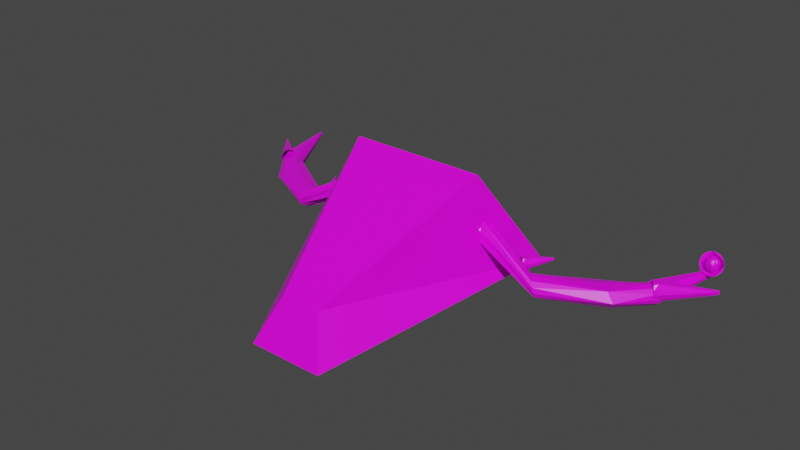 # Source: cranio.blend  (saved by Blender 2.92.15; exported with 4.5.12 LTS)
import bpy
from mathutils import Matrix  # noqa: F401  (used for matrix-valued properties, if any)

bpy.ops.wm.read_factory_settings(use_empty=True)
scene = bpy.context.scene
scene.name = 'Scene'

# ---- collections
col_collection = bpy.data.collections.new('Collection'); scene.collection.children.link(col_collection)

# ---- images (referenced by path relative to the original .blend; pixels are not part of the script)
import os
ASSET_DIR = os.environ.get("B2B_ASSET_DIR", "")  # directory of the original .blend (textures are referenced by path, not embedded)
HERE = os.path.dirname(os.path.abspath(__file__))  # packed textures are extracted next to this script under _unpacked/

def load_image(name, relpath, width, height, colorspace="sRGB"):
    """Load a texture the original file referenced (path relative to the .blend, or extracted next to this script)."""
    p = next((c for c in (os.path.join(HERE, relpath), os.path.join(ASSET_DIR, relpath)) if relpath and os.path.exists(c)), "")
    if p:
        img = bpy.data.images.load(p, check_existing=True)
        img.name = name
    else:  # same state as the original file: an image datablock whose file is absent (Cycles renders it pink)
        img = bpy.data.images.new(name, width, height)
        img.source = "FILE"
        img.filepath = "//" + (relpath or name)
    img.colorspace_settings.name = colorspace
    return img
img_material_base_color = load_image('Material Base Color', 'cranio Base Color.png', 1024, 1024, 'sRGB')

# ---- materials (node trees are filled in below, after node groups)
mat_material = bpy.data.materials.new('Material')
mat_material.alpha_threshold = 0.0
mat_material.use_transparent_shadow = False
mat_material.line_color = (0.0, 0.0, 0.0, 1.0)

# ---- material node trees
mat_material.use_nodes = True; mat_material.node_tree.nodes.clear()
_N = mat_material.node_tree.nodes; _L = mat_material.node_tree.links
n0 = _N.new('ShaderNodeOutputMaterial'); n0.name = 'Material Output'; n0.location = (300, 300)
n1 = _N.new('ShaderNodeBsdfPrincipled'); n1.name = 'Principled BSDF'; n1.location = (10, 300)
n1.distribution = 'GGX'
n1.subsurface_method = 'BURLEY'
n1.inputs[2].default_value = 0.4
n1.inputs[3].default_value = 1.45
n1.inputs[27].default_value = (0.0, 0.0, 0.0, 1.0)
n1.inputs[28].default_value = 1.0
n2 = _N.new('ShaderNodeTexImage'); n2.name = 'Textura de imagem'; n2.location = (-280, 280)
n2.image = img_material_base_color
_L.new(n1.outputs[0], n0.inputs[0])
_L.new(n2.outputs[0], n1.inputs[0])
n0.is_active_output = True

# ---- world
world_world = bpy.data.worlds.new('World'); scene.world = world_world
world_world.use_nodes = True; world_world.node_tree.nodes.clear()
_N = world_world.node_tree.nodes; _L = world_world.node_tree.links
n0 = _N.new('ShaderNodeOutputWorld'); n0.name = 'World Output'; n0.location = (300, 300)
n1 = _N.new('ShaderNodeBackground'); n1.name = 'Background'; n1.location = (10, 300)
n1.inputs[0].default_value = (0.05088, 0.05088, 0.05088, 1.0)
_L.new(n1.outputs[0], n0.inputs[0])
n0.is_active_output = True
world_world.color = (0.05088, 0.05088, 0.05088)
world_world.use_sun_shadow = False
world_world.sun_shadow_jitter_overblur = 0.0

# ---- meshes
me_cube = bpy.data.meshes.new('Cube')
me_cube.from_pydata([(2.788, 1.298, 1.554), (3.779, 2.882, -1.0), (1.331, -2.789, -0.6997), (1.88, -3.366, -1.911), (-1.327, 1.298, 1.554), (-2.319, 2.882, -1.0), (0.1288, -2.789, -0.6997), (-0.4195, -3.366, -1.911), (-6.836, 4.965, -0.8214), (-6.834, 4.961, -0.7904), (-6.823, 4.954, -0.7686), (-6.805, 4.947, -0.7616), (-6.787, 4.942, -0.7714), (-6.772, 4.94, -0.7953), (-6.764, 4.941, -0.827), (-6.766, 4.946, -0.8579), (-6.777, 4.953, -0.8798), (-6.795, 4.959, -0.8868), (-6.813, 4.964, -0.877), (-6.828, 4.967, -0.853), (-6.299, 2.947, -0.8239), (-6.129, 2.958, -0.5918), (-5.829, 3.073, -0.5896), (-5.699, 3.177, -0.8196), (-5.868, 3.167, -1.052), (-6.168, 3.052, -1.054), (-6.231, 2.798, -0.8537), (-6.183, 2.787, -0.7193), (-6.069, 2.813, -0.6185), (-5.919, 2.871, -0.5785), (-5.773, 2.943, -0.6099), (-5.671, 3.012, -0.7043), (-5.62, 2.99, -0.8352), (-5.65, 2.981, -1.058), (-5.782, 2.975, -1.07), (-5.951, 2.986, -1.112), (-6.097, 2.913, -1.08), (-6.199, 2.844, -0.9858), (-5.453, 1.942, -0.8447), (-5.242, 1.988, -0.6036), (-4.865, 2.196, -0.5839), (-4.676, 2.279, -0.804), (-4.888, 2.233, -1.045), (-5.288, 2.106, -1.066), (-3.659, 1.09, -0.7815), (-3.612, 1.098, -0.6454), (-3.519, 1.181, -0.541), (-3.404, 1.318, -0.4961), (-3.298, 1.47, -0.5229), (-3.229, 1.599, -0.6142), (-3.193, 1.587, -0.7441), (-3.239, 1.579, -0.8802), (-3.332, 1.496, -0.9847), (-3.471, 1.44, -1.031), (-3.577, 1.287, -1.004), (-3.645, 1.159, -0.9128), (-1.726, 1.361, 0.1514), (-1.619, 1.484, 0.3935), (-1.471, 1.828, 0.4143), (-1.429, 2.049, 0.1929), (-1.537, 1.925, -0.04933), (-1.685, 1.582, -0.07008), (-1.5, 1.241, 0.1311), (-1.467, 1.262, 0.2683), (-1.415, 1.377, 0.3753), (-1.359, 1.553, 0.4236), (-1.312, 1.744, 0.4001), (-1.289, 1.9, 0.3112), (-1.294, 1.977, 0.1807), (-1.327, 1.956, 0.04356), (-1.378, 1.842, -0.06349), (-1.435, 1.665, -0.1117), (-1.481, 1.474, -0.08829), (-1.505, 1.319, 0.0006124), (-3.383, 2.306, -0.4776), (-3.382, 2.305, -0.4567), (-3.376, 2.304, -0.442), (-3.368, 2.303, -0.4375), (-3.359, 2.304, -0.4443), (-3.351, 2.305, -0.4607), (-3.348, 2.306, -0.4822), (-3.348, 2.307, -0.5031), (-3.354, 2.308, -0.5178), (-3.362, 2.308, -0.5224), (-3.371, 2.308, -0.5155), (-3.379, 2.307, -0.4992), (-3.017, 1.629, -0.4807), (-2.941, 1.656, -0.3255), (-2.807, 1.735, -0.3278), (-2.748, 1.787, -0.4852), (-2.824, 1.761, -0.6404), (-2.958, 1.682, -0.6382), (-2.976, 1.582, -0.5013), (-2.955, 1.585, -0.4108), (-2.904, 1.61, -0.344), (-2.838, 1.65, -0.3188), (-2.773, 1.694, -0.3418), (-2.727, 1.731, -0.4071), (-2.7, 1.728, -0.4962), (-2.711, 1.719, -0.6463), (-2.772, 1.7, -0.6535), (-2.852, 1.683, -0.6795), (-2.917, 1.639, -0.6564), (-2.962, 1.602, -0.5912), (-7.306, 3.91, -0.8242), (-7.306, 3.908, -0.7932), (-7.299, 3.908, -0.7708), (-7.287, 3.908, -0.7631), (-7.272, 3.91, -0.772), (-7.258, 3.912, -0.7953), (-7.25, 3.915, -0.8266), (-7.25, 3.916, -0.8576), (-7.256, 3.917, -0.8799), (-7.269, 3.916, -0.8877), (-7.284, 3.915, -0.8787), (-7.297, 3.912, -0.8555), (-6.245, 2.762, -0.7197), (-6.167, 2.821, -0.4845), (-6.014, 2.979, -0.4785), (-5.94, 3.078, -0.7078), (-6.017, 3.019, -0.943), (-6.17, 2.861, -0.949), (-6.144, 2.684, -0.7405), (-6.126, 2.693, -0.605), (-6.073, 2.744, -0.5028), (-6.002, 2.824, -0.4611), (-5.93, 2.911, -0.4912), (-5.877, 2.982, -0.585), (-5.82, 2.98, -0.7125), (-5.81, 2.961, -0.9338), (-5.891, 2.92, -0.9502), (-6.0, 2.879, -0.9967), (-6.072, 2.792, -0.9666), (-6.125, 2.72, -0.8728), (8.091, 4.859, -0.8088), (8.089, 4.854, -0.7779), (8.078, 4.848, -0.756), (8.06, 4.841, -0.749), (8.042, 4.836, -0.7588), (8.027, 4.833, -0.7828), (8.019, 4.835, -0.8145), (8.021, 4.839, -0.8454), (8.033, 4.846, -0.8673), (8.05, 4.853, -0.8743), (8.068, 4.858, -0.8645), (8.083, 4.86, -0.8405), (7.554, 2.841, -0.8114), (7.384, 2.851, -0.5792), (7.084, 2.966, -0.5771), (6.954, 3.07, -0.8071), (7.123, 3.06, -1.039), (7.424, 2.945, -1.041), (7.486, 2.692, -0.8411), (7.438, 2.68, -0.7067), (7.324, 2.707, -0.606), (7.174, 2.764, -0.566), (7.028, 2.837, -0.5974), (6.926, 2.905, -0.6918), (6.875, 2.883, -0.8227), (6.905, 2.875, -1.045), (7.037, 2.868, -1.058), (7.206, 2.879, -1.099), (7.352, 2.806, -1.068), (7.454, 2.738, -0.9732), (6.708, 1.836, -0.8322), (6.497, 1.881, -0.591), (6.12, 2.09, -0.5714), (5.931, 2.172, -0.7915), (6.143, 2.127, -1.033), (6.543, 1.999, -1.054), (4.914, 0.983, -0.769), (4.867, 0.9911, -0.6329), (4.774, 1.075, -0.5284), (4.659, 1.211, -0.4836), (4.553, 1.364, -0.5104), (4.484, 1.492, -0.6017), (4.448, 1.481, -0.7316), (4.494, 1.472, -0.8677), (4.587, 1.389, -0.9721), (4.726, 1.334, -1.018), (4.832, 1.181, -0.9916), (4.901, 1.052, -0.9003), (2.981, 1.254, 0.1639), (2.874, 1.377, 0.4061), (2.726, 1.721, 0.4268), (2.685, 1.942, 0.2054), (2.792, 1.819, -0.03679), (2.94, 1.475, -0.05754), (2.755, 1.135, 0.1437), (2.722, 1.156, 0.2808), (2.67, 1.27, 0.3879), (2.614, 1.446, 0.4361), (2.567, 1.638, 0.4127), (2.544, 1.793, 0.3238), (2.549, 1.87, 0.1933), (2.582, 1.849, 0.0561), (2.633, 1.735, -0.05095), (2.69, 1.559, -0.09921), (2.736, 1.367, -0.07575), (2.76, 1.212, 0.01315), (4.638, 2.199, -0.4651), (4.637, 2.198, -0.4442), (4.632, 2.197, -0.4295), (4.623, 2.197, -0.4249), (4.614, 2.197, -0.4318), (4.607, 2.198, -0.4481), (4.603, 2.199, -0.4697), (4.603, 2.2, -0.4906), (4.609, 2.201, -0.5053), (4.617, 2.201, -0.5098), (4.626, 2.201, -0.503), (4.634, 2.2, -0.4866), (4.272, 1.523, -0.4682), (4.196, 1.549, -0.313), (4.062, 1.628, -0.3152), (4.003, 1.681, -0.4726), (4.079, 1.654, -0.6278), (4.214, 1.575, -0.6256), (4.231, 1.476, -0.4888), (4.21, 1.479, -0.3983), (4.159, 1.503, -0.3315), (4.093, 1.543, -0.3062), (4.028, 1.587, -0.3293), (3.983, 1.624, -0.3945), (3.955, 1.621, -0.4837), (3.966, 1.612, -0.6338), (4.027, 1.594, -0.6409), (4.107, 1.577, -0.6669), (4.172, 1.532, -0.6438), (4.217, 1.495, -0.5786), (8.561, 3.803, -0.8116), (8.561, 3.802, -0.7807), (8.554, 3.801, -0.7583), (8.542, 3.801, -0.7506), (8.527, 3.803, -0.7595), (8.513, 3.806, -0.7827), (8.505, 3.808, -0.814), (8.505, 3.81, -0.845), (8.512, 3.81, -0.8674), (8.524, 3.81, -0.8751), (8.539, 3.808, -0.8662), (8.552, 3.806, -0.8429), (7.5, 2.655, -0.7072), (7.422, 2.714, -0.4719), (7.269, 2.872, -0.466), (7.195, 2.972, -0.6953), (7.272, 2.913, -0.9305), (7.425, 2.755, -0.9364), (7.399, 2.578, -0.7279), (7.381, 2.586, -0.5925), (7.328, 2.638, -0.4902), (7.257, 2.717, -0.4486), (7.185, 2.804, -0.4787), (7.132, 2.875, -0.5725), (7.076, 2.873, -0.7), (7.065, 2.855, -0.9213), (7.146, 2.813, -0.9377), (7.255, 2.772, -0.9842), (7.327, 2.685, -0.9541), (7.38, 2.614, -0.8603), (8.019, 4.445, -0.1748), (7.951, 4.447, -0.178), (7.885, 4.445, -0.191), (7.824, 4.436, -0.2133), (7.769, 4.423, -0.2441), (7.724, 4.406, -0.2822), (7.69, 4.385, -0.3261), (7.668, 4.361, -0.3741), (7.659, 4.334, -0.4243), (7.664, 4.307, -0.475), (7.681, 4.28, -0.524), (7.712, 4.254, -0.5695), (7.753, 4.23, -0.6099), (7.805, 4.209, -0.6434), (7.864, 4.192, -0.6688), (7.929, 4.179, -0.6853), (7.997, 4.171, -0.692), (8.065, 4.169, -0.6888), (8.131, 4.172, -0.6758), (8.192, 4.18, -0.6534), (8.246, 4.193, -0.6226), (8.291, 4.21, -0.5846), (8.326, 4.232, -0.5407), (8.348, 4.256, -0.4927), (8.357, 4.282, -0.4424), (8.352, 4.309, -0.3918), (8.334, 4.336, -0.3428), (8.304, 4.362, -0.2972), (8.262, 4.386, -0.2569), (8.211, 4.407, -0.2234), (8.152, 4.424, -0.1979), (8.087, 4.437, -0.1815), (8.033, 4.833, -0.7638), (8.03, 4.17, -0.2933), (8.043, 4.395, -0.2546), (8.038, 4.169, -0.2941), (8.047, 4.194, -0.269), (8.056, 4.223, -0.2498), (8.064, 4.255, -0.2372), (8.071, 4.289, -0.2317), (8.077, 4.324, -0.2336), (8.081, 4.358, -0.2428), (8.083, 4.39, -0.2588), (8.045, 4.167, -0.2961), (8.077, 4.218, -0.2556), (8.103, 4.282, -0.2405), (8.112, 4.316, -0.2434), (8.122, 4.382, -0.2694), (8.052, 4.165, -0.2993), (8.075, 4.186, -0.2793), (8.096, 4.212, -0.2647), (8.116, 4.241, -0.2562), (8.132, 4.273, -0.2542), (8.144, 4.306, -0.2585), (8.153, 4.339, -0.2692), (8.157, 4.371, -0.2858), (8.058, 4.163, -0.3036), (8.113, 4.205, -0.2768), (8.157, 4.262, -0.2722), (8.172, 4.294, -0.2785), (8.187, 4.357, -0.3074), (8.062, 4.16, -0.3087), (8.127, 4.196, -0.2913), (8.177, 4.249, -0.2939), (8.195, 4.28, -0.3027), (8.211, 4.342, -0.3335), (8.066, 4.156, -0.3144), (8.137, 4.187, -0.3077), (8.192, 4.235, -0.3184), (8.211, 4.264, -0.3299), (8.229, 4.325, -0.363), (8.068, 4.153, -0.3206), (8.107, 4.162, -0.321), (8.142, 4.177, -0.3253), (8.174, 4.197, -0.3334), (8.201, 4.221, -0.3448), (8.221, 4.248, -0.3593), (8.234, 4.277, -0.3762), (8.239, 4.308, -0.3948), (8.068, 4.15, -0.327), (8.144, 4.167, -0.3436), (8.203, 4.206, -0.3722), (8.223, 4.232, -0.3897), (8.242, 4.29, -0.4277), (8.067, 4.146, -0.3334), (8.141, 4.158, -0.3617), (8.198, 4.192, -0.3993), (8.218, 4.216, -0.4198), (8.236, 4.273, -0.4604), (8.065, 4.143, -0.3395), (8.134, 4.149, -0.3791), (8.187, 4.179, -0.4253), (8.206, 4.201, -0.4487), (8.223, 4.257, -0.4916), (8.061, 4.14, -0.3451), (8.093, 4.138, -0.369), (8.122, 4.141, -0.3949), (8.149, 4.151, -0.422), (8.171, 4.167, -0.449), (8.187, 4.188, -0.4751), (8.198, 4.214, -0.4991), (8.203, 4.243, -0.5201), (8.056, 4.138, -0.3499), (8.107, 4.135, -0.4087), (8.148, 4.158, -0.4696), (8.163, 4.178, -0.498), (8.176, 4.232, -0.5449), (8.049, 4.137, -0.3538), (8.09, 4.13, -0.4199), (8.122, 4.15, -0.4864), (8.133, 4.17, -0.5165), (8.144, 4.223, -0.565), (8.042, 4.135, -0.3567), (8.069, 4.127, -0.428), (8.091, 4.146, -0.4985), (8.099, 4.165, -0.5301), (8.108, 4.218, -0.5797), (8.035, 4.135, -0.3584), (8.041, 4.127, -0.395), (8.048, 4.126, -0.4328), (8.054, 4.132, -0.4701), (8.059, 4.144, -0.5057), (8.063, 4.163, -0.538), (8.067, 4.187, -0.5659), (8.069, 4.216, -0.5883), (8.027, 4.135, -0.3588), (8.029, 4.217, -0.5905), (8.019, 4.136, -0.358), (8.011, 4.129, -0.3943), (8.003, 4.129, -0.4317), (7.997, 4.136, -0.4687), (7.992, 4.149, -0.504), (7.989, 4.168, -0.5361), (7.988, 4.193, -0.5639), (7.989, 4.222, -0.5862), (8.012, 4.138, -0.3559), (7.982, 4.134, -0.4258), (7.961, 4.156, -0.4952), (7.954, 4.176, -0.5264), (7.951, 4.23, -0.5757), (8.005, 4.14, -0.3527), (7.963, 4.14, -0.4167), (7.932, 4.165, -0.4816), (7.922, 4.186, -0.5112), (7.916, 4.241, -0.5593), (7.999, 4.143, -0.3485), (7.946, 4.147, -0.4047), (7.906, 4.176, -0.4636), (7.894, 4.198, -0.4912), (7.885, 4.254, -0.5376), (7.994, 4.146, -0.3434), (7.962, 4.148, -0.3657), (7.932, 4.156, -0.3902), (7.907, 4.17, -0.4159), (7.886, 4.189, -0.4419), (7.871, 4.213, -0.4671), (7.863, 4.24, -0.4906), (7.861, 4.27, -0.5115), (7.991, 4.149, -0.3376), (7.922, 4.165, -0.3738), (7.871, 4.203, -0.4173), (7.855, 4.228, -0.4398), (7.843, 4.286, -0.482), (7.989, 4.152, -0.3314), (7.917, 4.175, -0.3561), (7.863, 4.217, -0.3909), (7.845, 4.244, -0.4105), (7.833, 4.304, -0.4502), (7.988, 4.156, -0.325), (7.915, 4.185, -0.3378), (7.861, 4.232, -0.3636), (7.843, 4.261, -0.3801), (7.83, 4.322, -0.4174), (7.989, 4.159, -0.3186), (7.952, 4.174, -0.3171), (7.918, 4.194, -0.3197), (7.889, 4.219, -0.3262), (7.865, 4.246, -0.3364), (7.848, 4.276, -0.3499), (7.838, 4.307, -0.3662), (7.836, 4.339, -0.3847), (7.992, 4.162, -0.3126), (7.925, 4.203, -0.3024), (7.876, 4.259, -0.3104), (7.86, 4.291, -0.3211), (7.849, 4.354, -0.3535), (7.996, 4.165, -0.307), (7.937, 4.211, -0.2865), (7.893, 4.271, -0.2867), (7.879, 4.304, -0.2947), (7.869, 4.368, -0.3249), (8.001, 4.167, -0.3021), (7.952, 4.217, -0.2727), (7.915, 4.281, -0.2661), (7.903, 4.314, -0.2718), (7.896, 4.38, -0.3001), (8.007, 4.169, -0.2982), (7.987, 4.193, -0.2771), (7.969, 4.222, -0.2615), (7.954, 4.254, -0.2522), (7.942, 4.288, -0.2494), (7.933, 4.322, -0.2532), (7.928, 4.356, -0.2636), (7.928, 4.388, -0.28), (8.014, 4.17, -0.2954), (7.99, 4.225, -0.2534), (7.972, 4.292, -0.2372), (7.967, 4.327, -0.2397), (7.964, 4.394, -0.2654), (8.022, 4.17, -0.2937), (8.016, 4.196, -0.2682), (8.011, 4.226, -0.2486), (8.007, 4.259, -0.2358), (8.004, 4.294, -0.2301), (8.003, 4.329, -0.2318), (8.002, 4.364, -0.2408), (8.003, 4.396, -0.2568)], [], [(0, 4, 6, 2), (3, 2, 6, 7), (7, 6, 4, 5), (5, 1, 3, 7), (1, 0, 2, 3), (5, 4, 0, 1), (8, 20, 26, 27, 28, 21, 10, 9), (16, 24, 34, 35, 36, 25, 18, 17), (26, 38, 44, 45, 46, 39, 28, 27), (34, 42, 52, 53, 54, 43, 36, 35), (44, 56, 62, 63, 64, 57, 46, 45), (10, 21, 28, 29, 30, 22, 12, 11), (12, 22, 30, 31, 32, 23, 14, 13), (14, 23, 32, 33, 34, 24, 16, 15), (52, 60, 70, 71, 72, 61, 54, 53), (18, 25, 36, 37, 26, 20, 8, 19), (28, 39, 46, 47, 48, 40, 30, 29), (30, 40, 48, 49, 50, 41, 32, 31), (32, 41, 50, 51, 52, 42, 34, 33), (46, 57, 64, 65, 66, 58, 48, 47), (48, 58, 66, 67, 68, 59, 50, 49), (54, 61, 72, 73, 62, 56, 44, 55), (50, 59, 68, 69, 70, 60, 52, 51), (36, 43, 54, 55, 44, 38, 26, 37), (74, 86, 92, 93, 94, 87, 76, 75), (82, 90, 100, 101, 102, 91, 84, 83), (76, 87, 94, 95, 96, 88, 78, 77), (78, 88, 96, 97, 98, 89, 80, 79), (80, 89, 98, 99, 100, 90, 82, 81), (84, 91, 102, 103, 92, 86, 74, 85), (104, 116, 122, 123, 124, 117, 106, 105), (112, 120, 130, 131, 132, 121, 114, 113), (106, 117, 124, 125, 126, 118, 108, 107), (108, 118, 126, 127, 128, 119, 110, 109), (110, 119, 128, 129, 130, 120, 112, 111), (114, 121, 132, 133, 122, 116, 104, 115), (134, 146, 152, 153, 154, 147, 136, 135), (142, 150, 160, 161, 162, 151, 144, 143), (152, 164, 170, 171, 172, 165, 154, 153), (160, 168, 178, 179, 180, 169, 162, 161), (170, 182, 188, 189, 190, 183, 172, 171), (136, 147, 154, 155, 156, 148, 138, 137), (138, 148, 156, 157, 158, 149, 140, 139), (140, 149, 158, 159, 160, 150, 142, 141), (178, 186, 196, 197, 198, 187, 180, 179), (144, 151, 162, 163, 152, 146, 134, 145), (154, 165, 172, 173, 174, 166, 156, 155), (156, 166, 174, 175, 176, 167, 158, 157), (158, 167, 176, 177, 178, 168, 160, 159), (172, 183, 190, 191, 192, 184, 174, 173), (174, 184, 192, 193, 194, 185, 176, 175), (180, 187, 198, 199, 188, 182, 170, 181), (176, 185, 194, 195, 196, 186, 178, 177), (162, 169, 180, 181, 170, 164, 152, 163), (200, 212, 218, 219, 220, 213, 202, 201), (208, 216, 226, 227, 228, 217, 210, 209), (202, 213, 220, 221, 222, 214, 204, 203), (204, 214, 222, 223, 224, 215, 206, 205), (206, 215, 224, 225, 226, 216, 208, 207), (210, 217, 228, 229, 218, 212, 200, 211), (230, 242, 248, 249, 250, 243, 232, 231), (238, 246, 256, 257, 258, 247, 240, 239), (232, 243, 250, 251, 252, 244, 234, 233), (234, 244, 252, 253, 254, 245, 236, 235), (236, 245, 254, 255, 256, 246, 238, 237), (240, 247, 258, 259, 248, 242, 230, 241), (286, 292, 262, 261, 260, 291, 290, 289, 288, 287), (292, 270, 269, 268, 267, 266, 265, 264, 263, 262), (278, 292, 286, 285, 284, 283, 282, 281, 280, 279), (270, 292, 278, 277, 276, 275, 274, 273, 272, 271), (388, 387, 395, 400, 405, 410, 411, 412, 406, 401, 396, 389), (301, 300, 306, 313, 314, 315, 307, 302), (309, 308, 316, 321, 326, 331, 332, 333, 327, 322, 317, 310), (299, 298, 297, 304, 310, 311, 312, 305), (312, 311, 310, 317, 322, 327, 333, 334, 335, 328, 323, 318), (314, 313, 319, 324, 329, 336, 337, 338, 330, 325, 320, 315), (336, 335, 341, 346, 351, 358, 359, 352, 347, 342), (337, 336, 342, 347, 352, 359, 360, 361, 353, 348, 343, 338), (296, 295, 303, 308, 309, 310, 304, 297), (334, 333, 340, 345, 350, 356, 357, 358, 351, 346, 341, 335), (361, 360, 359, 365, 370, 375, 382, 383, 384, 376, 371, 366), (367, 372, 377, 378, 379, 373, 368, 363, 356, 355, 354, 362), (368, 373, 379, 380, 381, 374, 369, 364, 358, 357, 356, 363), (369, 374, 381, 382, 375, 370, 365, 359, 358, 364), (411, 410, 418, 423, 428, 433, 434, 435, 429, 424, 419, 412), (299, 300, 301, 302, 294, 476, 475, 474, 473, 472, 471, 470, 469, 293, 295, 296, 297, 298), (393, 392, 398, 403, 408, 415, 416, 417, 409, 404, 399, 394), (415, 414, 420, 425, 430, 437, 438, 431, 426, 421), (447, 452, 458, 459, 460, 453, 448, 443, 437, 436, 435, 442), (390, 389, 396, 401, 406, 412, 413, 414, 407, 402, 397, 391), (416, 415, 421, 426, 431, 438, 439, 440, 432, 427, 422, 417), (413, 412, 419, 424, 429, 435, 436, 437, 430, 425, 420, 414), (392, 391, 397, 402, 407, 414, 415, 408, 403, 398), (457, 456, 464, 469, 470, 471, 465, 458), (438, 437, 443, 448, 453, 460, 461, 454, 449, 444), (459, 458, 465, 471, 472, 473, 466, 460), (462, 461, 467, 474, 475, 476, 468, 463), (434, 433, 441, 446, 451, 456, 457, 458, 452, 447, 442, 435), (449, 454, 461, 462, 463, 455, 450, 445, 440, 439, 438, 444), (461, 460, 466, 473, 474, 467), (332, 331, 339, 344, 349, 354, 355, 356, 350, 345, 340, 333), (378, 377, 385, 387, 388, 389, 390, 391, 392, 393, 394, 386, 384, 383, 382, 381, 380, 379), (295, 293, 469, 464, 456, 451, 446, 441, 433, 428, 423, 418, 410, 405, 400, 395, 387, 385, 377, 372, 367, 362, 354, 349, 344, 339, 331, 326, 321, 316, 308, 303), (300, 299, 305, 312, 313, 306), (313, 312, 318, 323, 328, 335, 336, 329, 324, 319)])
_uv = me_cube.uv_layers.new(name='UVMap')
_uv.uv.foreach_set('vector', [0.2828, 0.4308, 0.2828, 0.7144, 0.0, 0.6159, 0.0, 0.533, 0.6062, 0.4629, 0.5294, 0.4085, 0.5227, 0.3359, 0.5934, 0.3241, 0.5934, 0.3241, 0.5227, 0.3359, 0.4182, 0.1081, 0.6062, 0.0, 0.0, 0.0, 0.4182, 0.0, 0.2942, 0.4308, 0.1365, 0.4308, 0.7925, 0.4375, 0.6062, 0.3273, 0.7197, 0.02154, 0.7925, 0.0, 0.6119, 0.7489, 0.4182, 0.7562, 0.4182, 0.5632, 0.6119, 0.4629, 0.7336, 0.9108, 0.6321, 0.8088, 0.6256, 0.7996, 0.6267, 0.7962, 0.6323, 0.7903, 0.6388, 0.7989, 0.7335, 0.9096, 0.7334, 0.9105, 0.9093, 0.002547, 0.8353, 0.1197, 0.827, 0.1316, 0.8219, 0.1215, 0.8124, 0.1152, 0.8181, 0.106, 0.9088, 0.0, 0.9091, 0.00134, 0.9545, 0.344, 0.9476, 0.2685, 0.9268, 0.1334, 0.935, 0.1295, 0.9398, 0.1258, 0.9597, 0.2551, 0.9672, 0.3324, 0.9627, 0.3393, 0.827, 0.1316, 0.8139, 0.2102, 0.824, 0.3276, 0.816, 0.3216, 0.8032, 0.3205, 0.7925, 0.1912, 0.8124, 0.1152, 0.8219, 0.1215, 0.9268, 0.1334, 0.9538, 0.02002, 0.9494, 0.002916, 0.9578, 0.000193, 0.9633, 0.0, 0.9672, 0.0154, 0.9398, 0.1258, 0.935, 0.1295, 0.7335, 0.9096, 0.6388, 0.7989, 0.6323, 0.7903, 0.6409, 0.7833, 0.6503, 0.7772, 0.6561, 0.785, 0.734, 0.9071, 0.7337, 0.9084, 0.734, 0.9071, 0.6561, 0.785, 0.6503, 0.7772, 0.6579, 0.7735, 0.6582, 0.7698, 0.6666, 0.781, 0.7347, 0.9057, 0.7344, 0.9061, 0.958, 0.4646, 0.9083, 0.5852, 0.9019, 0.5958, 0.8879, 0.5918, 0.8862, 0.5839, 0.8929, 0.5728, 0.955, 0.4629, 0.9562, 0.464, 0.824, 0.3276, 0.9087, 0.413, 0.9093, 0.4253, 0.897, 0.4284, 0.8839, 0.4322, 0.8832, 0.4164, 0.8032, 0.3205, 0.816, 0.3216, 0.9481, 0.4545, 0.9384, 0.3516, 0.9364, 0.3429, 0.9449, 0.3453, 0.9545, 0.344, 0.9566, 0.3529, 0.9522, 0.4552, 0.95, 0.4552, 0.6323, 0.7903, 0.6119, 0.7124, 0.6237, 0.5818, 0.6359, 0.5797, 0.6486, 0.5787, 0.6374, 0.6972, 0.6503, 0.7772, 0.6409, 0.7833, 0.6503, 0.7772, 0.6374, 0.6972, 0.6486, 0.5787, 0.6586, 0.5791, 0.659, 0.5766, 0.6487, 0.6889, 0.6582, 0.7698, 0.6579, 0.7735, 0.9019, 0.5958, 0.8865, 0.6756, 0.8764, 0.7874, 0.8676, 0.7833, 0.8581, 0.7792, 0.8691, 0.6616, 0.8862, 0.5839, 0.8879, 0.5918, 0.6237, 0.5818, 0.7085, 0.4787, 0.7092, 0.4629, 0.7217, 0.4656, 0.7347, 0.4695, 0.7342, 0.4818, 0.6486, 0.5787, 0.6359, 0.5797, 0.1822, 0.8478, 0.179, 0.7209, 0.1802, 0.718, 0.191, 0.7144, 0.2008, 0.7167, 0.1998, 0.7191, 0.2008, 0.8473, 0.1931, 0.8434, 0.2011, 0.8326, 0.2008, 0.7163, 0.2009, 0.7148, 0.2126, 0.7176, 0.2224, 0.7144, 0.2223, 0.7161, 0.2224, 0.8328, 0.2126, 0.8357, 0.8764, 0.7874, 0.958, 0.8888, 0.9557, 0.8991, 0.9465, 0.8962, 0.9361, 0.8956, 0.9387, 0.8836, 0.8581, 0.7792, 0.8676, 0.7833, 0.9364, 0.3429, 0.9289, 0.2672, 0.9093, 0.1382, 0.9174, 0.1366, 0.9268, 0.1334, 0.9476, 0.2685, 0.9545, 0.344, 0.9449, 0.3453, 0.5906, 0.7562, 0.5811, 0.8003, 0.5818, 0.8044, 0.5758, 0.8051, 0.5718, 0.807, 0.5712, 0.8032, 0.5882, 0.7565, 0.5892, 0.7562, 0.4164, 0.5495, 0.4164, 0.6024, 0.4161, 0.6079, 0.4115, 0.6051, 0.4061, 0.604, 0.406, 0.5998, 0.4156, 0.5486, 0.4161, 0.5491, 0.4113, 0.5486, 0.4061, 0.495, 0.406, 0.491, 0.4114, 0.4902, 0.4167, 0.4897, 0.4167, 0.4934, 0.4122, 0.5478, 0.4117, 0.5482, 0.567, 0.8179, 0.5521, 0.7667, 0.5526, 0.763, 0.5546, 0.7612, 0.5592, 0.7583, 0.559, 0.7635, 0.5689, 0.8168, 0.5677, 0.8173, 0.5689, 0.8168, 0.559, 0.7635, 0.5592, 0.7583, 0.5686, 0.7562, 0.5712, 0.7585, 0.571, 0.7639, 0.5712, 0.8166, 0.5702, 0.8166, 0.5932, 0.7571, 0.5926, 0.8031, 0.5932, 0.8071, 0.5882, 0.8051, 0.5818, 0.8044, 0.5811, 0.8003, 0.5906, 0.7562, 0.5921, 0.7565, 0.09225, 0.7144, 0.07792, 0.8168, 0.07902, 0.8255, 0.07014, 0.8263, 0.06426, 0.8277, 0.06336, 0.8195, 0.08867, 0.7149, 0.09013, 0.7144, 0.2827, 0.7159, 0.2827, 0.8213, 0.2823, 0.8324, 0.2758, 0.8283, 0.2679, 0.8277, 0.2678, 0.8193, 0.2815, 0.7144, 0.2822, 0.7152, 0.2448, 0.7144, 0.2528, 0.8224, 0.2528, 0.8307, 0.2454, 0.8311, 0.2376, 0.8311, 0.2377, 0.8236, 0.2435, 0.7158, 0.2442, 0.7151, 0.1499, 0.8349, 0.1281, 0.7285, 0.1287, 0.721, 0.1318, 0.7204, 0.1387, 0.7166, 0.1385, 0.7272, 0.1528, 0.8337, 0.1511, 0.8342, 0.1528, 0.8337, 0.1385, 0.7272, 0.1387, 0.7166, 0.1526, 0.7144, 0.1561, 0.7174, 0.1559, 0.7284, 0.1561, 0.8339, 0.1546, 0.8336, 0.09613, 0.7156, 0.09515, 0.818, 0.09613, 0.8263, 0.08854, 0.8255, 0.07902, 0.8255, 0.07792, 0.8168, 0.09225, 0.7144, 0.09445, 0.7148, 0.9669, 0.8094, 0.9765, 0.6818, 0.975, 0.671, 0.984, 0.6683, 0.99, 0.6644, 0.9913, 0.6746, 0.9705, 0.8083, 0.969, 0.8091, 0.8581, 0.4654, 0.7827, 0.5813, 0.7742, 0.5931, 0.769, 0.5826, 0.7597, 0.5764, 0.7655, 0.5673, 0.8575, 0.4629, 0.8579, 0.4641, 0.975, 0.671, 0.9764, 0.5913, 0.9751, 0.4645, 0.9841, 0.4629, 0.9901, 0.4629, 0.9913, 0.5839, 0.99, 0.6644, 0.984, 0.6683, 0.7742, 0.5931, 0.7607, 0.672, 0.7702, 0.7902, 0.7621, 0.7839, 0.7493, 0.7828, 0.7393, 0.6525, 0.7597, 0.5764, 0.769, 0.5826, 0.1677, 0.8613, 0.1662, 0.7348, 0.1561, 0.7287, 0.1636, 0.7238, 0.17, 0.7144, 0.179, 0.7199, 0.179, 0.8461, 0.1745, 0.8563, 0.4056, 0.8821, 0.3105, 0.7712, 0.3039, 0.7628, 0.3126, 0.7556, 0.3218, 0.7496, 0.3276, 0.7573, 0.406, 0.8795, 0.4058, 0.8808, 0.9877, 0.3295, 0.9676, 0.1859, 0.9683, 0.1762, 0.976, 0.1762, 0.9851, 0.1727, 0.985, 0.1865, 0.9917, 0.3284, 0.9894, 0.3287, 0.9917, 0.3284, 0.985, 0.1865, 0.9851, 0.1727, 1.0, 0.1726, 0.9999, 0.177, 0.9995, 0.1915, 0.9953, 0.3294, 0.9938, 0.3287, 0.7702, 0.7902, 0.8576, 0.8818, 0.8581, 0.8941, 0.8456, 0.8968, 0.8326, 0.9006, 0.832, 0.8848, 0.7493, 0.7828, 0.7621, 0.7839, 0.9629, 0.8083, 0.9593, 0.6809, 0.958, 0.6705, 0.9655, 0.6718, 0.975, 0.671, 0.9765, 0.6818, 0.9669, 0.8094, 0.9646, 0.8091, 0.3039, 0.7628, 0.2828, 0.6852, 0.2936, 0.5547, 0.3059, 0.5523, 0.3185, 0.5514, 0.3082, 0.6698, 0.3218, 0.7496, 0.3126, 0.7556, 0.9683, 0.1762, 0.9672, 0.09948, 0.9686, 0.0, 0.9763, 0.004714, 0.9853, 0.002329, 0.9842, 0.09676, 0.9851, 0.1727, 0.976, 0.1762, 0.9851, 0.1727, 0.9842, 0.09676, 0.9853, 0.002329, 0.9942, 0.003155, 1.0, 0.001387, 0.9988, 0.1012, 0.9999, 0.177, 1.0, 0.1726, 0.2936, 0.5547, 0.38, 0.4465, 0.3805, 0.4308, 0.3931, 0.4332, 0.406, 0.4371, 0.4057, 0.4493, 0.3185, 0.5514, 0.3059, 0.5523, 0.0304, 0.7315, 0.0304, 0.8729, 0.02806, 0.8793, 0.01798, 0.8811, 0.008359, 0.8781, 0.01036, 0.8727, 0.01172, 0.7324, 0.01983, 0.7351, 0.7493, 0.7828, 0.832, 0.8848, 0.8326, 0.9006, 0.8225, 0.9045, 0.818, 0.9073, 0.8174, 0.8897, 0.7347, 0.7845, 0.7393, 0.783, 0.01172, 0.7324, 0.01036, 0.8727, 0.008359, 0.8781, 0.001778, 0.8712, 0.0, 0.8621, 0.002333, 0.8557, 0.003682, 0.7144, 0.005158, 0.725, 0.958, 0.6705, 0.9592, 0.5918, 0.9581, 0.4706, 0.9656, 0.4674, 0.9751, 0.4645, 0.9764, 0.5913, 0.975, 0.671, 0.9655, 0.6718, 0.5172, 0.7563, 0.5078, 0.8069, 0.5086, 0.8114, 0.5025, 0.8113, 0.4983, 0.8117, 0.4977, 0.8075, 0.5148, 0.7563, 0.5158, 0.7562, 0.4165, 0.6088, 0.4165, 0.6614, 0.4162, 0.6669, 0.4114, 0.6639, 0.4061, 0.663, 0.406, 0.6589, 0.4156, 0.6079, 0.4161, 0.6084, 0.4143, 0.4308, 0.4167, 0.4849, 0.4167, 0.4889, 0.4113, 0.4895, 0.406, 0.4897, 0.4061, 0.4861, 0.4133, 0.4315, 0.4138, 0.4312, 0.4927, 0.816, 0.4764, 0.7648, 0.4767, 0.7611, 0.4817, 0.7606, 0.4877, 0.7583, 0.4879, 0.7635, 0.4953, 0.8152, 0.4938, 0.8156, 0.4953, 0.8152, 0.4879, 0.7635, 0.4877, 0.7583, 0.4976, 0.7562, 0.4976, 0.7573, 0.4977, 0.7628, 0.4977, 0.8151, 0.4967, 0.815, 0.5198, 0.7571, 0.5192, 0.8087, 0.5198, 0.813, 0.5149, 0.812, 0.5086, 0.8114, 0.5078, 0.8069, 0.5172, 0.7563, 0.5187, 0.7567, 0.05952, 0.7145, 0.04561, 0.8216, 0.04667, 0.8303, 0.03758, 0.8301, 0.03128, 0.8296, 0.0304, 0.8212, 0.05588, 0.7147, 0.05738, 0.7144, 0.2678, 0.7159, 0.2678, 0.8214, 0.2673, 0.8325, 0.2607, 0.8281, 0.2529, 0.8276, 0.2528, 0.8193, 0.2665, 0.7144, 0.2673, 0.7152, 0.2299, 0.8323, 0.2225, 0.7232, 0.2224, 0.715, 0.23, 0.7144, 0.2376, 0.7146, 0.2376, 0.722, 0.2312, 0.8309, 0.2305, 0.8316, 0.1202, 0.8243, 0.09613, 0.7261, 0.09665, 0.719, 0.1041, 0.7205, 0.113, 0.7174, 0.1132, 0.7275, 0.1241, 0.8234, 0.1219, 0.8238, 0.1241, 0.8234, 0.1132, 0.7275, 0.113, 0.7174, 0.1278, 0.7144, 0.1281, 0.7149, 0.1281, 0.7254, 0.1277, 0.8234, 0.1262, 0.8233, 0.06336, 0.7155, 0.06244, 0.8211, 0.06336, 0.8293, 0.05611, 0.83, 0.04667, 0.8303, 0.04561, 0.8216, 0.05952, 0.7145, 0.0617, 0.7149, 0.5236, 0.7641, 0.5521, 0.7927, 0.5282, 0.7942, 0.5252, 0.7912, 0.5228, 0.7878, 0.5211, 0.7839, 0.52, 0.7798, 0.5198, 0.7756, 0.5203, 0.7715, 0.5216, 0.7676, 0.4764, 0.8049, 0.4488, 0.7659, 0.4509, 0.7637, 0.4537, 0.7616, 0.457, 0.7597, 0.4607, 0.7582, 0.4646, 0.7571, 0.4686, 0.7564, 0.4726, 0.7562, 0.4764, 0.7564, 0.5521, 0.7608, 0.5521, 0.7927, 0.5236, 0.7641, 0.5263, 0.7611, 0.5295, 0.7587, 0.5331, 0.7571, 0.5369, 0.7562, 0.5409, 0.7562, 0.5449, 0.757, 0.5487, 0.7585, 0.4182, 0.7905, 0.4488, 0.7562, 0.4488, 0.8021, 0.4443, 0.8018, 0.4397, 0.801, 0.4352, 0.7998, 0.4308, 0.7984, 0.4267, 0.7966, 0.4232, 0.7947, 0.4203, 0.7926, 0.6119, 0.4534, 0.6097, 0.4528, 0.6097, 0.4522, 0.6097, 0.4517, 0.6096, 0.4512, 0.6094, 0.4507, 0.6114, 0.4493, 0.6136, 0.448, 0.6141, 0.4494, 0.6143, 0.4509, 0.6144, 0.4524, 0.6143, 0.4539, 0.6076, 0.7673, 0.6052, 0.7673, 0.605, 0.7648, 0.6046, 0.7626, 0.6069, 0.7623, 0.6091, 0.7623, 0.6096, 0.7648, 0.6098, 0.7674, 0.5958, 0.7664, 0.5942, 0.7678, 0.594, 0.7673, 0.5939, 0.767, 0.5937, 0.7667, 0.5934, 0.7666, 0.5944, 0.764, 0.5957, 0.7617, 0.5963, 0.7621, 0.5969, 0.7629, 0.5974, 0.7639, 0.5977, 0.7651, 0.6028, 0.7674, 0.6004, 0.7676, 0.5981, 0.7679, 0.598, 0.7664, 0.5977, 0.7651, 0.5999, 0.764, 0.6022, 0.7631, 0.6026, 0.7652, 0.6022, 0.7631, 0.5999, 0.764, 0.5977, 0.7651, 0.5974, 0.7639, 0.5969, 0.7629, 0.5963, 0.7621, 0.5957, 0.7617, 0.5973, 0.7597, 0.5991, 0.7581, 0.6001, 0.7588, 0.6009, 0.7599, 0.6017, 0.7613, 0.6069, 0.7623, 0.6046, 0.7626, 0.604, 0.7606, 0.6031, 0.7589, 0.6022, 0.7577, 0.6012, 0.7569, 0.6033, 0.7563, 0.6054, 0.7562, 0.6065, 0.757, 0.6075, 0.7583, 0.6084, 0.7601, 0.6091, 0.7623, 0.6319, 0.4376, 0.6344, 0.438, 0.6342, 0.4399, 0.6341, 0.4419, 0.6342, 0.4441, 0.6344, 0.4462, 0.6319, 0.4467, 0.6317, 0.4444, 0.6316, 0.442, 0.6317, 0.4397, 0.6294, 0.4375, 0.6319, 0.4376, 0.6317, 0.4397, 0.6316, 0.442, 0.6317, 0.4444, 0.6319, 0.4467, 0.6294, 0.4472, 0.627, 0.4476, 0.6268, 0.445, 0.6267, 0.4425, 0.6268, 0.44, 0.627, 0.4377, 0.5961, 0.7683, 0.5943, 0.7688, 0.5942, 0.7683, 0.5942, 0.7678, 0.5958, 0.7664, 0.5977, 0.7651, 0.598, 0.7664, 0.5981, 0.7679, 0.6368, 0.4386, 0.639, 0.4394, 0.6388, 0.4407, 0.6388, 0.4421, 0.6388, 0.4435, 0.639, 0.445, 0.6368, 0.4456, 0.6344, 0.4462, 0.6342, 0.4441, 0.6341, 0.4419, 0.6342, 0.4399, 0.6344, 0.438, 0.627, 0.4476, 0.6294, 0.4472, 0.6319, 0.4467, 0.6324, 0.449, 0.6329, 0.4511, 0.6336, 0.4529, 0.6344, 0.4543, 0.6321, 0.4552, 0.6297, 0.4558, 0.6288, 0.4542, 0.6281, 0.4522, 0.6275, 0.45, 0.6089, 0.4544, 0.6092, 0.4541, 0.6094, 0.4537, 0.6114, 0.4553, 0.6136, 0.4567, 0.613, 0.4578, 0.6122, 0.4586, 0.6113, 0.4593, 0.6104, 0.4596, 0.6092, 0.4573, 0.6083, 0.4548, 0.6086, 0.4546, 0.6396, 0.4475, 0.64, 0.4486, 0.6405, 0.4495, 0.6387, 0.4514, 0.6366, 0.453, 0.6359, 0.4517, 0.6353, 0.4501, 0.6348, 0.4482, 0.6344, 0.4462, 0.6368, 0.4456, 0.639, 0.445, 0.6392, 0.4463, 0.6353, 0.4501, 0.6359, 0.4517, 0.6366, 0.453, 0.6344, 0.4543, 0.6336, 0.4529, 0.6329, 0.4511, 0.6324, 0.449, 0.6319, 0.4467, 0.6344, 0.4462, 0.6348, 0.4482, 0.6114, 0.4493, 0.6094, 0.4507, 0.6092, 0.4503, 0.6089, 0.4499, 0.6086, 0.4496, 0.6083, 0.4494, 0.6092, 0.4468, 0.6104, 0.4444, 0.6113, 0.4449, 0.6122, 0.4457, 0.613, 0.4468, 0.6136, 0.448, 0.6028, 0.7674, 0.6052, 0.7673, 0.6076, 0.7673, 0.6098, 0.7674, 0.6098, 0.7702, 0.6096, 0.773, 0.6074, 0.7728, 0.605, 0.7724, 0.6026, 0.772, 0.6002, 0.7715, 0.598, 0.771, 0.596, 0.7704, 0.5942, 0.7699, 0.5943, 0.7693, 0.5943, 0.7688, 0.5961, 0.7683, 0.5981, 0.7679, 0.6004, 0.7676, 0.6244, 0.4548, 0.622, 0.4548, 0.6222, 0.4523, 0.622, 0.4498, 0.6216, 0.4473, 0.6208, 0.445, 0.6231, 0.4444, 0.6251, 0.444, 0.626, 0.4465, 0.6265, 0.4492, 0.6267, 0.452, 0.6265, 0.4547, 0.6208, 0.445, 0.6184, 0.4458, 0.6175, 0.444, 0.6163, 0.4424, 0.615, 0.4412, 0.6136, 0.4404, 0.6155, 0.4389, 0.617, 0.4398, 0.6185, 0.4412, 0.6197, 0.4429, 0.5963, 0.776, 0.5969, 0.775, 0.5974, 0.7738, 0.5994, 0.7752, 0.6017, 0.7763, 0.6009, 0.7781, 0.6001, 0.7795, 0.5991, 0.7806, 0.5981, 0.7812, 0.5964, 0.7794, 0.595, 0.7772, 0.5957, 0.7767, 0.6169, 0.4544, 0.6143, 0.4539, 0.6144, 0.4524, 0.6143, 0.4509, 0.6141, 0.4494, 0.6136, 0.448, 0.616, 0.4468, 0.6184, 0.4458, 0.6191, 0.4479, 0.6195, 0.4501, 0.6197, 0.4524, 0.6195, 0.4547, 0.6231, 0.4444, 0.6208, 0.445, 0.6197, 0.4429, 0.6185, 0.4412, 0.617, 0.4398, 0.6155, 0.4389, 0.6174, 0.438, 0.6194, 0.4375, 0.6211, 0.4385, 0.6226, 0.4399, 0.624, 0.4418, 0.6251, 0.444, 0.616, 0.4468, 0.6136, 0.448, 0.613, 0.4468, 0.6122, 0.4457, 0.6113, 0.4449, 0.6104, 0.4444, 0.6119, 0.4422, 0.6136, 0.4404, 0.615, 0.4412, 0.6163, 0.4424, 0.6175, 0.444, 0.6184, 0.4458, 0.622, 0.4548, 0.6195, 0.4547, 0.6197, 0.4524, 0.6195, 0.4501, 0.6191, 0.4479, 0.6184, 0.4458, 0.6208, 0.445, 0.6216, 0.4473, 0.622, 0.4498, 0.6222, 0.4523, 0.5955, 0.7724, 0.594, 0.7709, 0.5942, 0.7704, 0.5942, 0.7699, 0.596, 0.7704, 0.598, 0.771, 0.5977, 0.7725, 0.5974, 0.7738, 0.6, 0.7827, 0.5981, 0.7812, 0.5991, 0.7806, 0.6001, 0.7795, 0.6009, 0.7781, 0.6017, 0.7763, 0.604, 0.7772, 0.6031, 0.7791, 0.6022, 0.7807, 0.6012, 0.7819, 0.5994, 0.7752, 0.5974, 0.7738, 0.5977, 0.7725, 0.598, 0.771, 0.6002, 0.7715, 0.6026, 0.772, 0.6022, 0.7742, 0.6017, 0.7763, 0.6062, 0.7778, 0.604, 0.7772, 0.6046, 0.7749, 0.605, 0.7724, 0.6074, 0.7728, 0.6096, 0.773, 0.6091, 0.7756, 0.6084, 0.7781, 0.5939, 0.7747, 0.5932, 0.772, 0.5934, 0.7719, 0.5937, 0.7716, 0.5939, 0.7713, 0.594, 0.7709, 0.5955, 0.7724, 0.5974, 0.7738, 0.5969, 0.775, 0.5963, 0.776, 0.5957, 0.7767, 0.595, 0.7772, 0.6424, 0.4425, 0.6425, 0.4402, 0.6429, 0.4379, 0.6446, 0.4376, 0.6467, 0.4375, 0.6463, 0.4399, 0.6462, 0.4425, 0.6463, 0.4451, 0.6467, 0.4476, 0.6446, 0.4475, 0.6429, 0.4473, 0.6425, 0.4449, 0.604, 0.7772, 0.6017, 0.7763, 0.6022, 0.7742, 0.6026, 0.772, 0.605, 0.7724, 0.6046, 0.7749, 0.6409, 0.4405, 0.6424, 0.4417, 0.6424, 0.4422, 0.6423, 0.4427, 0.6424, 0.4432, 0.6424, 0.4437, 0.6409, 0.4443, 0.639, 0.445, 0.6388, 0.4435, 0.6388, 0.4421, 0.6388, 0.4407, 0.639, 0.4394, 0.6114, 0.4553, 0.6094, 0.4537, 0.6096, 0.4533, 0.6097, 0.4528, 0.6119, 0.4534, 0.6143, 0.4539, 0.6169, 0.4544, 0.6195, 0.4547, 0.622, 0.4548, 0.6244, 0.4548, 0.6265, 0.4547, 0.626, 0.4572, 0.6251, 0.4596, 0.6231, 0.4596, 0.6208, 0.4593, 0.6184, 0.4587, 0.616, 0.4578, 0.6136, 0.4567, 0.6062, 0.4513, 0.6063, 0.4508, 0.6065, 0.4504, 0.6067, 0.45, 0.6069, 0.4497, 0.6073, 0.4495, 0.6076, 0.4493, 0.6079, 0.4493, 0.6083, 0.4494, 0.6086, 0.4496, 0.6089, 0.4499, 0.6092, 0.4503, 0.6094, 0.4507, 0.6096, 0.4512, 0.6097, 0.4517, 0.6097, 0.4522, 0.6097, 0.4528, 0.6096, 0.4533, 0.6094, 0.4537, 0.6092, 0.4541, 0.6089, 0.4544, 0.6086, 0.4546, 0.6083, 0.4548, 0.6079, 0.4548, 0.6076, 0.4547, 0.6073, 0.4545, 0.6069, 0.4542, 0.6067, 0.4538, 0.6065, 0.4534, 0.6063, 0.4529, 0.6062, 0.4524, 0.6062, 0.4519, 0.6052, 0.7673, 0.6028, 0.7674, 0.6026, 0.7652, 0.6022, 0.7631, 0.6046, 0.7626, 0.605, 0.7648, 0.6046, 0.7626, 0.6022, 0.7631, 0.6017, 0.7613, 0.6009, 0.7599, 0.6001, 0.7588, 0.5991, 0.7581, 0.6012, 0.7569, 0.6022, 0.7577, 0.6031, 0.7589, 0.604, 0.7606])
me_cube.materials.append(mat_material)
me_cube.use_remesh_preserve_volume = False
me_cube.use_remesh_preserve_attributes = False
me_cube.use_mirror_vertex_groups = False
me_cube.update()

# ---- objects
ob_cube = bpy.data.objects.new('Cube', me_cube)

# ---- transforms, parenting, visibility, modifiers, constraints
ob_cube.location = (0.0, 0.0, 0.0)
ob_cube.scale = (4.031, 4.546, 4.538)
ob_cube.lock_rotations_4d = False
ob_cube.empty_display_type = 'ARROWS'
ob_cube.lineart.crease_threshold = 0.0

# ---- collection membership
col_collection.objects.link(ob_cube)

# ---- scene / render settings (as saved in the file)
scene.frame_start = 1; scene.frame_end = 250; scene.frame_set(1)
scene.render.engine = 'BLENDER_EEVEE_NEXT'
scene.cycles.use_denoising = False
scene.cycles.samples = 128
scene.cycles.sampling_pattern = 'TABULATED_SOBOL'
scene.cycles.use_adaptive_sampling = False
scene.cycles.use_light_tree = False
scene.view_settings.view_transform = 'Filmic'
bpy.context.view_layer.update()

# ---- added for rendering (the .blend has no active camera and no usable light): camera, sun
cam_auto = bpy.data.cameras.new('AutoCamera')
cam_auto.lens = 50.0
cam_auto.sensor_width = 36.0
cam_auto.clip_end = 1233.76
ob_auto_camera = bpy.data.objects.new('AutoCamera', cam_auto)
scene.collection.objects.link(ob_auto_camera)
ob_auto_camera.location = (72.8296, -80.7203, 55.4317)
ob_auto_camera.rotation_euler = (1.09748, -7.21219e-08, 0.694738)
scene.camera = ob_auto_camera
light_auto_sun = bpy.data.lights.new('AutoSun', 'SUN')
light_auto_sun.energy = 3.0
light_auto_sun.angle = 0.0523599
ob_auto_sun = bpy.data.objects.new('AutoSun', light_auto_sun)
scene.collection.objects.link(ob_auto_sun)
ob_auto_sun.rotation_euler = (0.872665, 0.174533, 0.523599)
bpy.context.view_layer.update()
